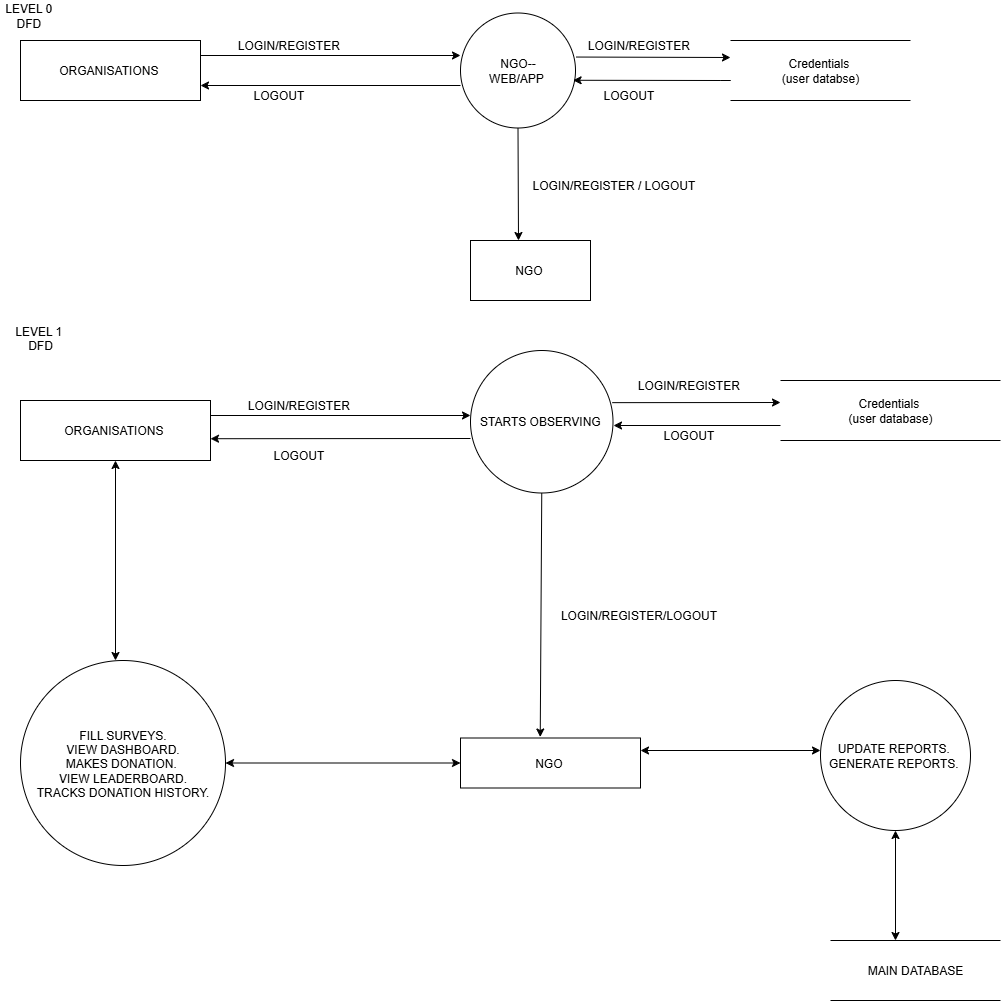

The diagram above was exported from draw.io. Its source (the exported page's mxGraphModel, read from the mxfile embedded in the PNG):
<mxGraphModel dx="1281" dy="580" grid="1" gridSize="10" guides="1" tooltips="1" connect="1" arrows="1" fold="1" page="1" pageScale="1" pageWidth="850" pageHeight="1100" math="0" shadow="0">
  <root>
    <mxCell id="0" />
    <mxCell id="1" parent="0" />
    <mxCell id="IogNoHbp9osj6TArqblG-1" value="ORGANISATIONS&amp;nbsp;" style="rounded=0;whiteSpace=wrap;html=1;" parent="1" vertex="1">
      <mxGeometry x="40" y="40" width="180" height="60" as="geometry" />
    </mxCell>
    <mxCell id="IogNoHbp9osj6TArqblG-2" value="" style="endArrow=classic;html=1;rounded=0;exitX=0.5;exitY=1;exitDx=0;exitDy=0;" parent="1" source="IogNoHbp9osj6TArqblG-5" edge="1">
      <mxGeometry width="50" height="50" relative="1" as="geometry">
        <mxPoint x="400" y="270" as="sourcePoint" />
        <mxPoint x="538" y="240" as="targetPoint" />
      </mxGeometry>
    </mxCell>
    <mxCell id="IogNoHbp9osj6TArqblG-3" value="" style="endArrow=classic;html=1;rounded=0;entryX=1;entryY=0.75;entryDx=0;entryDy=0;" parent="1" target="IogNoHbp9osj6TArqblG-1" edge="1">
      <mxGeometry width="50" height="50" relative="1" as="geometry">
        <mxPoint x="480" y="85" as="sourcePoint" />
        <mxPoint x="470" y="210" as="targetPoint" />
      </mxGeometry>
    </mxCell>
    <mxCell id="IogNoHbp9osj6TArqblG-4" value="" style="endArrow=classic;html=1;rounded=0;exitX=1;exitY=0.25;exitDx=0;exitDy=0;" parent="1" source="IogNoHbp9osj6TArqblG-1" edge="1">
      <mxGeometry width="50" height="50" relative="1" as="geometry">
        <mxPoint x="400" y="270" as="sourcePoint" />
        <mxPoint x="480" y="55" as="targetPoint" />
      </mxGeometry>
    </mxCell>
    <mxCell id="IogNoHbp9osj6TArqblG-5" value="NGO--&lt;div&gt;WEB/APP&amp;nbsp;&lt;/div&gt;" style="ellipse;whiteSpace=wrap;html=1;aspect=fixed;" parent="1" vertex="1">
      <mxGeometry x="480" y="12.5" width="115" height="115" as="geometry" />
    </mxCell>
    <mxCell id="IogNoHbp9osj6TArqblG-6" value="" style="endArrow=classic;html=1;rounded=0;entryX=0.979;entryY=0.585;entryDx=0;entryDy=0;entryPerimeter=0;" parent="1" target="IogNoHbp9osj6TArqblG-5" edge="1">
      <mxGeometry width="50" height="50" relative="1" as="geometry">
        <mxPoint x="740" y="80" as="sourcePoint" />
        <mxPoint x="450" y="220" as="targetPoint" />
        <Array as="points">
          <mxPoint x="750" y="80" />
          <mxPoint x="740" y="80" />
        </Array>
      </mxGeometry>
    </mxCell>
    <mxCell id="IogNoHbp9osj6TArqblG-7" value="" style="endArrow=classic;html=1;rounded=0;exitX=1.007;exitY=0.383;exitDx=0;exitDy=0;exitPerimeter=0;" parent="1" source="IogNoHbp9osj6TArqblG-5" edge="1">
      <mxGeometry width="50" height="50" relative="1" as="geometry">
        <mxPoint x="400" y="270" as="sourcePoint" />
        <mxPoint x="750" y="57" as="targetPoint" />
      </mxGeometry>
    </mxCell>
    <mxCell id="IogNoHbp9osj6TArqblG-8" value="Credentials&amp;nbsp;&lt;div&gt;(user databse)&lt;/div&gt;" style="shape=partialRectangle;whiteSpace=wrap;html=1;left=0;right=0;fillColor=none;" parent="1" vertex="1">
      <mxGeometry x="750" y="40" width="180" height="60" as="geometry" />
    </mxCell>
    <mxCell id="IogNoHbp9osj6TArqblG-10" value="NGO&amp;nbsp;" style="rounded=0;whiteSpace=wrap;html=1;" parent="1" vertex="1">
      <mxGeometry x="490" y="240" width="120" height="60" as="geometry" />
    </mxCell>
    <mxCell id="IogNoHbp9osj6TArqblG-11" value="LOGOUT&amp;nbsp;" style="text;html=1;align=center;verticalAlign=middle;whiteSpace=wrap;rounded=0;" parent="1" vertex="1">
      <mxGeometry x="620" y="80" width="60" height="30" as="geometry" />
    </mxCell>
    <mxCell id="IogNoHbp9osj6TArqblG-12" value="LOGOUT&amp;nbsp;" style="text;html=1;align=center;verticalAlign=middle;whiteSpace=wrap;rounded=0;" parent="1" vertex="1">
      <mxGeometry x="270" y="80" width="60" height="30" as="geometry" />
    </mxCell>
    <mxCell id="IogNoHbp9osj6TArqblG-13" value="LOGIN/REGISTER&amp;nbsp;" style="text;html=1;align=center;verticalAlign=middle;whiteSpace=wrap;rounded=0;" parent="1" vertex="1">
      <mxGeometry x="630" y="30" width="60" height="30" as="geometry" />
    </mxCell>
    <mxCell id="IogNoHbp9osj6TArqblG-14" value="LOGIN/REGISTER&amp;nbsp;" style="text;html=1;align=center;verticalAlign=middle;whiteSpace=wrap;rounded=0;" parent="1" vertex="1">
      <mxGeometry x="280" y="30" width="60" height="30" as="geometry" />
    </mxCell>
    <mxCell id="IogNoHbp9osj6TArqblG-15" value="LOGIN/REGISTER / LOGOUT&amp;nbsp;" style="text;html=1;align=center;verticalAlign=middle;whiteSpace=wrap;rounded=0;" parent="1" vertex="1">
      <mxGeometry x="550" y="170" width="170" height="30" as="geometry" />
    </mxCell>
    <mxCell id="IogNoHbp9osj6TArqblG-16" value="LEVEL 0&amp;nbsp;&lt;div&gt;DFD&amp;nbsp;&lt;/div&gt;" style="text;html=1;align=center;verticalAlign=middle;whiteSpace=wrap;rounded=0;" parent="1" vertex="1">
      <mxGeometry x="20" width="60" height="30" as="geometry" />
    </mxCell>
    <mxCell id="IogNoHbp9osj6TArqblG-17" value="LEVEL 1&amp;nbsp;&lt;div&gt;DFD&lt;/div&gt;&lt;div&gt;&lt;br&gt;&lt;/div&gt;" style="text;html=1;align=center;verticalAlign=middle;whiteSpace=wrap;rounded=0;" parent="1" vertex="1">
      <mxGeometry x="30" y="330" width="60" height="30" as="geometry" />
    </mxCell>
    <mxCell id="IogNoHbp9osj6TArqblG-18" value="ORGANISATIONS&amp;nbsp;" style="rounded=0;whiteSpace=wrap;html=1;" parent="1" vertex="1">
      <mxGeometry x="40" y="400" width="190" height="60" as="geometry" />
    </mxCell>
    <mxCell id="IogNoHbp9osj6TArqblG-19" value="" style="endArrow=classic;html=1;rounded=0;exitX=1;exitY=0.25;exitDx=0;exitDy=0;" parent="1" source="IogNoHbp9osj6TArqblG-18" edge="1">
      <mxGeometry width="50" height="50" relative="1" as="geometry">
        <mxPoint x="600" y="270" as="sourcePoint" />
        <mxPoint x="490" y="415" as="targetPoint" />
      </mxGeometry>
    </mxCell>
    <mxCell id="IogNoHbp9osj6TArqblG-20" value="" style="endArrow=classic;html=1;rounded=0;entryX=1.018;entryY=0.637;entryDx=0;entryDy=0;entryPerimeter=0;" parent="1" edge="1">
      <mxGeometry width="50" height="50" relative="1" as="geometry">
        <mxPoint x="490" y="438" as="sourcePoint" />
        <mxPoint x="230.00000000000009" y="438.22" as="targetPoint" />
      </mxGeometry>
    </mxCell>
    <mxCell id="IogNoHbp9osj6TArqblG-21" value="STARTS OBSERVING&amp;nbsp;" style="ellipse;whiteSpace=wrap;html=1;aspect=fixed;" parent="1" vertex="1">
      <mxGeometry x="490" y="350" width="142.5" height="142.5" as="geometry" />
    </mxCell>
    <mxCell id="IogNoHbp9osj6TArqblG-23" value="" style="endArrow=classic;html=1;rounded=0;exitX=0.995;exitY=0.366;exitDx=0;exitDy=0;exitPerimeter=0;" parent="1" source="IogNoHbp9osj6TArqblG-21" edge="1">
      <mxGeometry width="50" height="50" relative="1" as="geometry">
        <mxPoint x="600" y="270" as="sourcePoint" />
        <mxPoint x="800" y="402" as="targetPoint" />
      </mxGeometry>
    </mxCell>
    <mxCell id="IogNoHbp9osj6TArqblG-24" value="Credentials&amp;nbsp;&lt;div&gt;(user database)&lt;/div&gt;" style="shape=partialRectangle;whiteSpace=wrap;html=1;left=0;right=0;fillColor=none;" parent="1" vertex="1">
      <mxGeometry x="800" y="380" width="220" height="60" as="geometry" />
    </mxCell>
    <mxCell id="IogNoHbp9osj6TArqblG-26" value="" style="endArrow=classic;html=1;rounded=0;exitX=0;exitY=0.75;exitDx=0;exitDy=0;" parent="1" source="IogNoHbp9osj6TArqblG-24" edge="1">
      <mxGeometry width="50" height="50" relative="1" as="geometry">
        <mxPoint x="600" y="270" as="sourcePoint" />
        <mxPoint x="633" y="425" as="targetPoint" />
      </mxGeometry>
    </mxCell>
    <mxCell id="IogNoHbp9osj6TArqblG-27" value="" style="endArrow=classic;startArrow=classic;html=1;rounded=0;exitX=0.5;exitY=1;exitDx=0;exitDy=0;" parent="1" source="IogNoHbp9osj6TArqblG-18" edge="1">
      <mxGeometry width="50" height="50" relative="1" as="geometry">
        <mxPoint x="600" y="520" as="sourcePoint" />
        <mxPoint x="135" y="660" as="targetPoint" />
      </mxGeometry>
    </mxCell>
    <mxCell id="IogNoHbp9osj6TArqblG-28" value="FILL SURVEYS.&lt;div&gt;VIEW DASHBOARD.&lt;/div&gt;&lt;div&gt;MAKES DONATION.&amp;nbsp;&lt;/div&gt;&lt;div&gt;VIEW LEADERBOARD.&lt;/div&gt;&lt;div&gt;TRACKS DONATION HISTORY.&lt;/div&gt;" style="ellipse;whiteSpace=wrap;html=1;aspect=fixed;" parent="1" vertex="1">
      <mxGeometry x="40" y="660" width="205" height="205" as="geometry" />
    </mxCell>
    <mxCell id="IogNoHbp9osj6TArqblG-29" value="" style="endArrow=classic;html=1;rounded=0;exitX=0.5;exitY=1;exitDx=0;exitDy=0;entryX=0.443;entryY=-0.02;entryDx=0;entryDy=0;entryPerimeter=0;" parent="1" source="IogNoHbp9osj6TArqblG-21" target="IogNoHbp9osj6TArqblG-30" edge="1">
      <mxGeometry width="50" height="50" relative="1" as="geometry">
        <mxPoint x="600" y="520" as="sourcePoint" />
        <mxPoint x="561" y="660" as="targetPoint" />
      </mxGeometry>
    </mxCell>
    <mxCell id="IogNoHbp9osj6TArqblG-30" value="NGO&amp;nbsp;" style="rounded=0;whiteSpace=wrap;html=1;" parent="1" vertex="1">
      <mxGeometry x="480" y="737.5" width="180" height="50" as="geometry" />
    </mxCell>
    <mxCell id="IogNoHbp9osj6TArqblG-32" value="UPDATE REPORTS.&amp;nbsp;&lt;div&gt;GENERATE REPORTS.&amp;nbsp;&lt;/div&gt;" style="ellipse;whiteSpace=wrap;html=1;aspect=fixed;" parent="1" vertex="1">
      <mxGeometry x="840" y="680" width="150" height="150" as="geometry" />
    </mxCell>
    <mxCell id="IogNoHbp9osj6TArqblG-33" value="" style="endArrow=classic;startArrow=classic;html=1;rounded=0;" parent="1" edge="1">
      <mxGeometry width="50" height="50" relative="1" as="geometry">
        <mxPoint x="660" y="750" as="sourcePoint" />
        <mxPoint x="840" y="750" as="targetPoint" />
      </mxGeometry>
    </mxCell>
    <mxCell id="IogNoHbp9osj6TArqblG-34" value="" style="endArrow=classic;startArrow=classic;html=1;rounded=0;entryX=0;entryY=0.5;entryDx=0;entryDy=0;exitX=1;exitY=0.5;exitDx=0;exitDy=0;" parent="1" source="IogNoHbp9osj6TArqblG-28" target="IogNoHbp9osj6TArqblG-30" edge="1">
      <mxGeometry width="50" height="50" relative="1" as="geometry">
        <mxPoint x="250" y="763" as="sourcePoint" />
        <mxPoint x="650" y="680" as="targetPoint" />
        <Array as="points" />
      </mxGeometry>
    </mxCell>
    <mxCell id="IogNoHbp9osj6TArqblG-35" value="" style="endArrow=classic;startArrow=classic;html=1;rounded=0;entryX=0.5;entryY=1;entryDx=0;entryDy=0;" parent="1" target="IogNoHbp9osj6TArqblG-32" edge="1">
      <mxGeometry width="50" height="50" relative="1" as="geometry">
        <mxPoint x="915" y="940" as="sourcePoint" />
        <mxPoint x="650" y="810" as="targetPoint" />
      </mxGeometry>
    </mxCell>
    <mxCell id="IogNoHbp9osj6TArqblG-36" value="MAIN DATABASE" style="shape=partialRectangle;whiteSpace=wrap;html=1;left=0;right=0;fillColor=none;" parent="1" vertex="1">
      <mxGeometry x="850" y="940" width="170" height="60" as="geometry" />
    </mxCell>
    <mxCell id="I9_ovmGMF2wzLt0K_rbq-2" value="LOGIN/REGISTER/LOGOUT&amp;nbsp;" style="text;html=1;align=center;verticalAlign=middle;whiteSpace=wrap;rounded=0;" parent="1" vertex="1">
      <mxGeometry x="630" y="600" width="60" height="30" as="geometry" />
    </mxCell>
    <mxCell id="I9_ovmGMF2wzLt0K_rbq-3" value="LOGOUT&amp;nbsp;" style="text;html=1;align=center;verticalAlign=middle;whiteSpace=wrap;rounded=0;" parent="1" vertex="1">
      <mxGeometry x="290" y="440" width="60" height="30" as="geometry" />
    </mxCell>
    <mxCell id="I9_ovmGMF2wzLt0K_rbq-4" value="LOGOUT&amp;nbsp;" style="text;html=1;align=center;verticalAlign=middle;whiteSpace=wrap;rounded=0;" parent="1" vertex="1">
      <mxGeometry x="680" y="420" width="60" height="30" as="geometry" />
    </mxCell>
    <mxCell id="I9_ovmGMF2wzLt0K_rbq-5" value="LOGIN/REGISTER&amp;nbsp;" style="text;html=1;align=center;verticalAlign=middle;whiteSpace=wrap;rounded=0;" parent="1" vertex="1">
      <mxGeometry x="680" y="370" width="60" height="30" as="geometry" />
    </mxCell>
    <mxCell id="I9_ovmGMF2wzLt0K_rbq-6" value="LOGIN/REGISTER&amp;nbsp;" style="text;html=1;align=center;verticalAlign=middle;whiteSpace=wrap;rounded=0;" parent="1" vertex="1">
      <mxGeometry x="290" y="390" width="60" height="30" as="geometry" />
    </mxCell>
  </root>
</mxGraphModel>